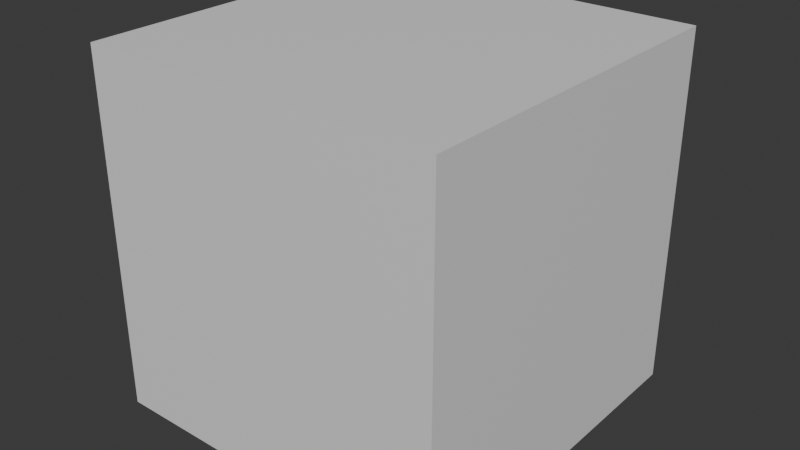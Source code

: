 # Source: cube.blend  (saved by Blender 5.0.119; exported with 4.5.12 LTS)
import bpy
from mathutils import Matrix  # noqa: F401  (used for matrix-valued properties, if any)

bpy.ops.wm.read_factory_settings(use_empty=True)
scene = bpy.context.scene
scene.name = 'Scene'

# ---- collections
col_collection = bpy.data.collections.new('Collection'); scene.collection.children.link(col_collection)

# ---- materials (node trees are filled in below, after node groups)
mat_material = bpy.data.materials.new('Material')
mat_material.alpha_threshold = 0.0
mat_material.use_backface_culling_lightprobe_volume = False
mat_material.roughness = 0.5
mat_material.line_color = (0.0, 0.0, 0.0, 1.0)

# ---- material node trees
mat_material.use_nodes = True; mat_material.node_tree.nodes.clear()
_N = mat_material.node_tree.nodes; _L = mat_material.node_tree.links
n0 = _N.new('ShaderNodeOutputMaterial'); n0.name = 'Material Output'; n0.location = (200, 100)
n1 = _N.new('ShaderNodeBsdfPrincipled'); n1.name = 'Principled BSDF'; n1.location = (-200, 100)
_L.new(n1.outputs[0], n0.inputs[0])
n0.is_active_output = True

# ---- world
world_world = bpy.data.worlds.new('World'); scene.world = world_world
world_world.use_nodes = True; world_world.node_tree.nodes.clear()
_N = world_world.node_tree.nodes; _L = world_world.node_tree.links
n0 = _N.new('ShaderNodeOutputWorld'); n0.name = 'World Output'; n0.location = (200, 100)
n1 = _N.new('ShaderNodeBackground'); n1.name = 'Background'; n1.location = (-200, 100)
n1.inputs[0].default_value = (0.05088, 0.05088, 0.05088, 1.0)
_L.new(n1.outputs[0], n0.inputs[0])
n0.is_active_output = True
world_world.color = (0.05088, 0.05088, 0.05088)
world_world.sun_shadow_jitter_overblur = 0.0

# ---- meshes
me_cube = bpy.data.meshes.new('Cube')
me_cube.from_pydata([(1.0, 1.0, 1.0), (1.0, 1.0, -1.0), (1.0, -1.0, 1.0), (1.0, -1.0, -1.0), (-1.0, 1.0, 1.0), (-1.0, 1.0, -1.0), (-1.0, -1.0, 1.0), (-1.0, -1.0, -1.0)], [], [(0, 4, 6, 2), (3, 2, 6, 7), (7, 6, 4, 5), (5, 1, 3, 7), (1, 0, 2, 3), (5, 4, 0, 1)])
_uv = me_cube.uv_layers.new(name='UVMap')
_uv.uv.foreach_set('vector', [0.625, 0.5, 0.875, 0.5, 0.875, 0.75, 0.625, 0.75, 0.375, 0.75, 0.625, 0.75, 0.625, 1.0, 0.375, 1.0, 0.375, 0.0, 0.625, 0.0, 0.625, 0.25, 0.375, 0.25, 0.125, 0.5, 0.375, 0.5, 0.375, 0.75, 0.125, 0.75, 0.375, 0.5, 0.625, 0.5, 0.625, 0.75, 0.375, 0.75, 0.375, 0.25, 0.625, 0.25, 0.625, 0.5, 0.375, 0.5])
me_cube.materials.append(mat_material)
me_cube.use_mirror_vertex_groups = False
me_cube.update()

# ---- objects
ob_cube = bpy.data.objects.new('Cube', me_cube)

# ---- transforms, parenting, visibility, modifiers, constraints
ob_cube.location = (0.0, 0.0, 0.0)
ob_cube.scale = (2.0, 2.0, 2.0)
ob_cube.lock_rotations_4d = False
ob_cube.empty_display_type = 'ARROWS'
ob_cube.lineart.crease_threshold = 0.0

# ---- collection membership
col_collection.objects.link(ob_cube)

# ---- scene / render settings (as saved in the file)
scene.frame_start = 1; scene.frame_end = 250; scene.frame_set(1)
scene.render.engine = 'BLENDER_EEVEE_NEXT'
scene.render.bake_bias = 0.0
scene.render.bake_samples = 0
scene.cycles.sampling_pattern = 'TABULATED_SOBOL'
scene.eevee.use_volume_custom_range = False
bpy.context.view_layer.update()

# ---- added for rendering (the .blend has no active camera and no usable light): camera, sun
cam_auto = bpy.data.cameras.new('AutoCamera')
cam_auto.lens = 50.0
cam_auto.sensor_width = 36.0
cam_auto.clip_end = 1000.0
ob_auto_camera = bpy.data.objects.new('AutoCamera', cam_auto)
scene.collection.objects.link(ob_auto_camera)
ob_auto_camera.location = (6.41014, -7.69217, 5.12812)
ob_auto_camera.rotation_euler = (1.09748, -7.21219e-08, 0.694738)
scene.camera = ob_auto_camera
light_auto_sun = bpy.data.lights.new('AutoSun', 'SUN')
light_auto_sun.energy = 3.0
light_auto_sun.angle = 0.0523599
ob_auto_sun = bpy.data.objects.new('AutoSun', light_auto_sun)
scene.collection.objects.link(ob_auto_sun)
ob_auto_sun.rotation_euler = (0.872665, 0.174533, 0.523599)
bpy.context.view_layer.update()
